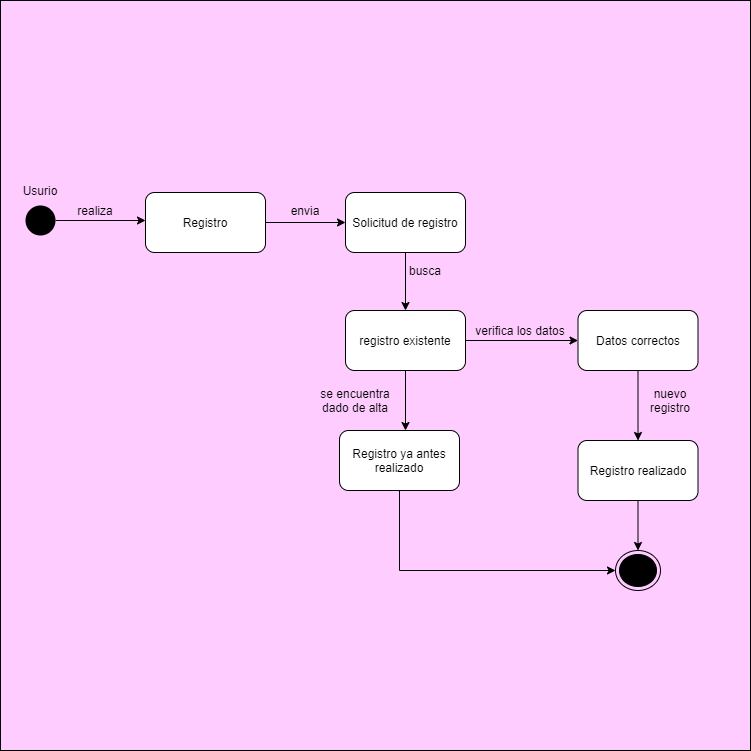

The diagram above was exported from draw.io. Its source (the exported page's mxGraphModel, read from the mxfile embedded in the PNG):
<mxGraphModel dx="576" dy="1647" grid="1" gridSize="10" guides="1" tooltips="1" connect="1" arrows="1" fold="1" page="1" pageScale="1" pageWidth="827" pageHeight="1169" math="0" shadow="0">
  <root>
    <mxCell id="0" />
    <mxCell id="1" parent="0" />
    <mxCell id="42" value="" style="whiteSpace=wrap;html=1;aspect=fixed;fillColor=#FFCCFF;" vertex="1" parent="1">
      <mxGeometry x="50" y="-110" width="750" height="750" as="geometry" />
    </mxCell>
    <mxCell id="43" style="edgeStyle=orthogonalEdgeStyle;rounded=0;orthogonalLoop=1;jettySize=auto;html=1;exitX=1;exitY=0.5;exitDx=0;exitDy=0;" edge="1" parent="1" source="44">
      <mxGeometry relative="1" as="geometry">
        <mxPoint x="195" y="110" as="targetPoint" />
      </mxGeometry>
    </mxCell>
    <mxCell id="44" value="" style="ellipse;fillColor=#000000;strokeColor=none;" vertex="1" parent="1">
      <mxGeometry x="75" y="95" width="30" height="30" as="geometry" />
    </mxCell>
    <mxCell id="45" value="Usurio" style="text;html=1;strokeColor=none;fillColor=none;align=center;verticalAlign=middle;whiteSpace=wrap;rounded=0;" vertex="1" parent="1">
      <mxGeometry x="70" y="70" width="40" height="20" as="geometry" />
    </mxCell>
    <mxCell id="46" style="edgeStyle=orthogonalEdgeStyle;rounded=0;orthogonalLoop=1;jettySize=auto;html=1;exitX=1;exitY=0.5;exitDx=0;exitDy=0;" edge="1" parent="1" source="47" target="49">
      <mxGeometry relative="1" as="geometry" />
    </mxCell>
    <mxCell id="47" value="Registro" style="rounded=1;whiteSpace=wrap;html=1;" vertex="1" parent="1">
      <mxGeometry x="195" y="82" width="120" height="60" as="geometry" />
    </mxCell>
    <mxCell id="48" style="edgeStyle=orthogonalEdgeStyle;rounded=0;orthogonalLoop=1;jettySize=auto;html=1;exitX=0.5;exitY=1;exitDx=0;exitDy=0;entryX=0.5;entryY=0;entryDx=0;entryDy=0;" edge="1" parent="1" source="49" target="54">
      <mxGeometry relative="1" as="geometry" />
    </mxCell>
    <mxCell id="49" value="Solicitud de registro" style="rounded=1;whiteSpace=wrap;html=1;" vertex="1" parent="1">
      <mxGeometry x="395" y="82" width="120" height="60" as="geometry" />
    </mxCell>
    <mxCell id="50" value="envia" style="text;html=1;strokeColor=none;fillColor=none;align=center;verticalAlign=middle;whiteSpace=wrap;rounded=0;" vertex="1" parent="1">
      <mxGeometry x="335" y="90" width="40" height="20" as="geometry" />
    </mxCell>
    <mxCell id="52" style="edgeStyle=orthogonalEdgeStyle;rounded=0;orthogonalLoop=1;jettySize=auto;html=1;exitX=1;exitY=0.5;exitDx=0;exitDy=0;entryX=0;entryY=0.5;entryDx=0;entryDy=0;" edge="1" parent="1" source="54" target="57">
      <mxGeometry relative="1" as="geometry" />
    </mxCell>
    <mxCell id="53" style="edgeStyle=orthogonalEdgeStyle;rounded=0;orthogonalLoop=1;jettySize=auto;html=1;exitX=0.5;exitY=1;exitDx=0;exitDy=0;" edge="1" parent="1" source="54">
      <mxGeometry relative="1" as="geometry">
        <mxPoint x="455" y="320" as="targetPoint" />
      </mxGeometry>
    </mxCell>
    <mxCell id="54" value="registro existente" style="rounded=1;whiteSpace=wrap;html=1;" vertex="1" parent="1">
      <mxGeometry x="395" y="200" width="120" height="60" as="geometry" />
    </mxCell>
    <mxCell id="55" value="busca" style="text;html=1;strokeColor=none;fillColor=none;align=center;verticalAlign=middle;whiteSpace=wrap;rounded=0;" vertex="1" parent="1">
      <mxGeometry x="455" y="150" width="40" height="20" as="geometry" />
    </mxCell>
    <mxCell id="56" style="edgeStyle=orthogonalEdgeStyle;rounded=0;orthogonalLoop=1;jettySize=auto;html=1;exitX=0.5;exitY=1;exitDx=0;exitDy=0;" edge="1" parent="1" source="57" target="59">
      <mxGeometry relative="1" as="geometry" />
    </mxCell>
    <mxCell id="57" value="Datos correctos" style="rounded=1;whiteSpace=wrap;html=1;" vertex="1" parent="1">
      <mxGeometry x="627.5" y="200" width="120" height="60" as="geometry" />
    </mxCell>
    <mxCell id="58" style="edgeStyle=orthogonalEdgeStyle;rounded=0;orthogonalLoop=1;jettySize=auto;html=1;exitX=0.5;exitY=1;exitDx=0;exitDy=0;entryX=0.5;entryY=0;entryDx=0;entryDy=0;" edge="1" parent="1" source="59" target="65">
      <mxGeometry relative="1" as="geometry" />
    </mxCell>
    <mxCell id="59" value="Registro realizado" style="rounded=1;whiteSpace=wrap;html=1;" vertex="1" parent="1">
      <mxGeometry x="627.5" y="330" width="120" height="60" as="geometry" />
    </mxCell>
    <mxCell id="60" value="nuevo registro" style="text;html=1;strokeColor=none;fillColor=none;align=center;verticalAlign=middle;whiteSpace=wrap;rounded=0;" vertex="1" parent="1">
      <mxGeometry x="695" y="280" width="50" height="20" as="geometry" />
    </mxCell>
    <mxCell id="62" value="se encuentra dado de alta" style="text;html=1;strokeColor=none;fillColor=none;align=center;verticalAlign=middle;whiteSpace=wrap;rounded=0;" vertex="1" parent="1">
      <mxGeometry x="355" y="280" width="100" height="20" as="geometry" />
    </mxCell>
    <mxCell id="63" style="edgeStyle=orthogonalEdgeStyle;rounded=0;orthogonalLoop=1;jettySize=auto;html=1;exitX=0.5;exitY=1;exitDx=0;exitDy=0;" edge="1" parent="1" source="64">
      <mxGeometry relative="1" as="geometry">
        <mxPoint x="665" y="460" as="targetPoint" />
        <Array as="points">
          <mxPoint x="449" y="460" />
        </Array>
      </mxGeometry>
    </mxCell>
    <mxCell id="64" value="Registro ya antes realizado" style="rounded=1;whiteSpace=wrap;html=1;" vertex="1" parent="1">
      <mxGeometry x="389" y="320" width="120" height="60" as="geometry" />
    </mxCell>
    <mxCell id="65" value="" style="ellipse;html=1;shape=endState;fillColor=#000000;strokeColor=#000000;" vertex="1" parent="1">
      <mxGeometry x="665" y="440" width="45" height="40" as="geometry" />
    </mxCell>
    <mxCell id="66" value="realiza" style="text;html=1;strokeColor=none;fillColor=none;align=center;verticalAlign=middle;whiteSpace=wrap;rounded=0;" vertex="1" parent="1">
      <mxGeometry x="125" y="90" width="40" height="20" as="geometry" />
    </mxCell>
    <mxCell id="70" value="&lt;span style=&quot;font-family: &amp;#34;helvetica&amp;#34;&quot;&gt;verifica los datos&lt;/span&gt;" style="text;html=1;strokeColor=none;fillColor=none;align=center;verticalAlign=middle;whiteSpace=wrap;rounded=0;" vertex="1" parent="1">
      <mxGeometry x="520" y="210" width="100" height="20" as="geometry" />
    </mxCell>
  </root>
</mxGraphModel>